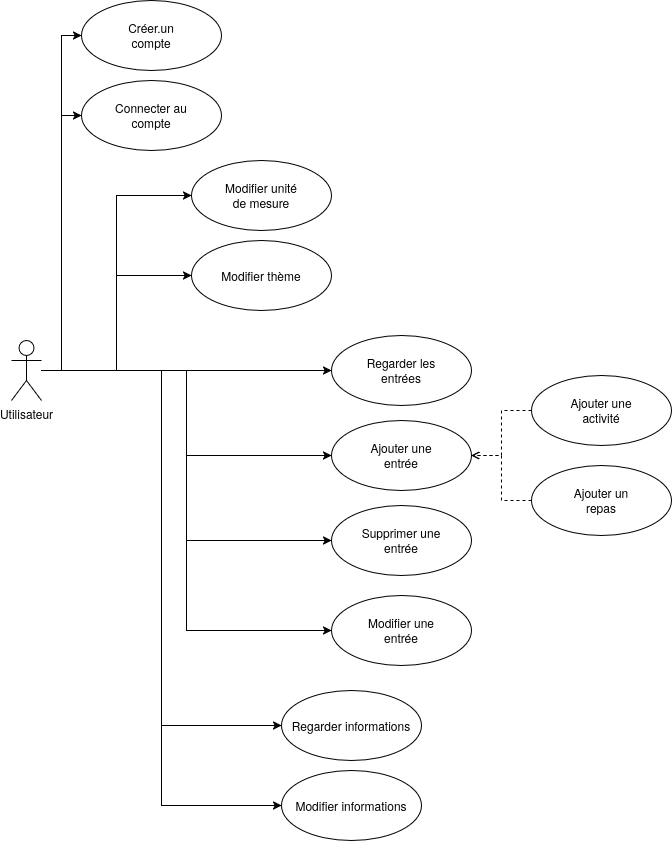

The diagram above was exported from draw.io. Its source (the exported page's mxGraphModel, read from the mxfile embedded in the PNG):
<mxGraphModel dx="1666" dy="1120" grid="1" gridSize="10" guides="1" tooltips="1" connect="1" arrows="1" fold="1" page="1" pageScale="1" pageWidth="850" pageHeight="1100" background="none" math="0" shadow="0">
  <root>
    <mxCell id="0" />
    <mxCell id="1" parent="0" />
    <mxCell id="PPLuoB_U-SN3qD0wkGzH-12" edge="1" parent="1" source="PPLuoB_U-SN3qD0wkGzH-1" style="edgeStyle=orthogonalEdgeStyle;rounded=0;orthogonalLoop=1;jettySize=auto;html=1;" target="PPLuoB_U-SN3qD0wkGzH-9">
      <mxGeometry relative="1" as="geometry" />
    </mxCell>
    <mxCell id="PPLuoB_U-SN3qD0wkGzH-13" edge="1" parent="1" source="PPLuoB_U-SN3qD0wkGzH-1" style="edgeStyle=orthogonalEdgeStyle;rounded=0;orthogonalLoop=1;jettySize=auto;html=1;entryX=0;entryY=0.5;entryDx=0;entryDy=0;" target="PPLuoB_U-SN3qD0wkGzH-6">
      <mxGeometry relative="1" as="geometry" />
    </mxCell>
    <mxCell id="PPLuoB_U-SN3qD0wkGzH-14" edge="1" parent="1" source="PPLuoB_U-SN3qD0wkGzH-1" style="edgeStyle=orthogonalEdgeStyle;rounded=0;orthogonalLoop=1;jettySize=auto;html=1;entryX=0;entryY=0.5;entryDx=0;entryDy=0;" target="PPLuoB_U-SN3qD0wkGzH-7">
      <mxGeometry relative="1" as="geometry" />
    </mxCell>
    <mxCell id="PPLuoB_U-SN3qD0wkGzH-15" edge="1" parent="1" source="PPLuoB_U-SN3qD0wkGzH-1" style="edgeStyle=orthogonalEdgeStyle;rounded=0;orthogonalLoop=1;jettySize=auto;html=1;entryX=0;entryY=0.5;entryDx=0;entryDy=0;" target="PPLuoB_U-SN3qD0wkGzH-8">
      <mxGeometry relative="1" as="geometry" />
    </mxCell>
    <mxCell id="PPLuoB_U-SN3qD0wkGzH-16" edge="1" parent="1" source="PPLuoB_U-SN3qD0wkGzH-1" style="edgeStyle=orthogonalEdgeStyle;rounded=0;orthogonalLoop=1;jettySize=auto;html=1;entryX=0;entryY=0.5;entryDx=0;entryDy=0;" target="PPLuoB_U-SN3qD0wkGzH-3">
      <mxGeometry relative="1" as="geometry" />
    </mxCell>
    <mxCell id="PPLuoB_U-SN3qD0wkGzH-17" edge="1" parent="1" source="PPLuoB_U-SN3qD0wkGzH-1" style="edgeStyle=orthogonalEdgeStyle;rounded=0;orthogonalLoop=1;jettySize=auto;html=1;entryX=0;entryY=0.5;entryDx=0;entryDy=0;" target="PPLuoB_U-SN3qD0wkGzH-2">
      <mxGeometry relative="1" as="geometry" />
    </mxCell>
    <mxCell id="CNGMiPhXOZ0o0LUjneoU-6" edge="1" parent="1" source="PPLuoB_U-SN3qD0wkGzH-1" style="edgeStyle=orthogonalEdgeStyle;rounded=0;orthogonalLoop=1;jettySize=auto;html=1;entryX=0;entryY=0.5;entryDx=0;entryDy=0;" target="CNGMiPhXOZ0o0LUjneoU-2">
      <mxGeometry relative="1" as="geometry" />
    </mxCell>
    <mxCell id="CNGMiPhXOZ0o0LUjneoU-7" edge="1" parent="1" source="PPLuoB_U-SN3qD0wkGzH-1" style="edgeStyle=orthogonalEdgeStyle;rounded=0;orthogonalLoop=1;jettySize=auto;html=1;entryX=0;entryY=0.5;entryDx=0;entryDy=0;" target="CNGMiPhXOZ0o0LUjneoU-3">
      <mxGeometry relative="1" as="geometry" />
    </mxCell>
    <mxCell id="CNGMiPhXOZ0o0LUjneoU-8" edge="1" parent="1" source="PPLuoB_U-SN3qD0wkGzH-1" style="edgeStyle=orthogonalEdgeStyle;rounded=0;orthogonalLoop=1;jettySize=auto;html=1;entryX=0;entryY=0.5;entryDx=0;entryDy=0;" target="CNGMiPhXOZ0o0LUjneoU-4">
      <mxGeometry relative="1" as="geometry" />
    </mxCell>
    <mxCell id="CNGMiPhXOZ0o0LUjneoU-9" edge="1" parent="1" source="PPLuoB_U-SN3qD0wkGzH-1" style="edgeStyle=orthogonalEdgeStyle;rounded=0;orthogonalLoop=1;jettySize=auto;html=1;entryX=0;entryY=0.5;entryDx=0;entryDy=0;" target="CNGMiPhXOZ0o0LUjneoU-5">
      <mxGeometry relative="1" as="geometry" />
    </mxCell>
    <mxCell id="PPLuoB_U-SN3qD0wkGzH-1" parent="1" style="shape=umlActor;verticalLabelPosition=bottom;verticalAlign=top;html=1;outlineConnect=0;" value="Utilisateur" vertex="1">
      <mxGeometry height="60" width="30" x="110" y="420" as="geometry" />
    </mxCell>
    <mxCell id="PPLuoB_U-SN3qD0wkGzH-2" parent="1" style="ellipse;whiteSpace=wrap;html=1;" value="Créer.un&lt;br&gt;&lt;div&gt;compte&lt;/div&gt;" vertex="1">
      <mxGeometry height="70" width="140" x="180" y="80" as="geometry" />
    </mxCell>
    <mxCell id="PPLuoB_U-SN3qD0wkGzH-3" parent="1" style="ellipse;whiteSpace=wrap;html=1;" value="Connecter au&lt;br&gt;&lt;div&gt;compte&lt;/div&gt;" vertex="1">
      <mxGeometry height="70" width="140" x="180" y="160" as="geometry" />
    </mxCell>
    <mxCell id="PPLuoB_U-SN3qD0wkGzH-10" edge="1" parent="1" source="PPLuoB_U-SN3qD0wkGzH-4" style="edgeStyle=orthogonalEdgeStyle;rounded=0;orthogonalLoop=1;jettySize=auto;html=1;entryX=1;entryY=0.5;entryDx=0;entryDy=0;dashed=1;endArrow=open;endFill=0;" target="PPLuoB_U-SN3qD0wkGzH-6">
      <mxGeometry relative="1" as="geometry" />
    </mxCell>
    <mxCell id="PPLuoB_U-SN3qD0wkGzH-4" parent="1" style="ellipse;whiteSpace=wrap;html=1;" value="Ajouter une&lt;div&gt;activité&lt;/div&gt;" vertex="1">
      <mxGeometry height="70" width="140" x="630" y="455" as="geometry" />
    </mxCell>
    <mxCell id="PPLuoB_U-SN3qD0wkGzH-11" edge="1" parent="1" source="PPLuoB_U-SN3qD0wkGzH-5" style="edgeStyle=orthogonalEdgeStyle;rounded=0;orthogonalLoop=1;jettySize=auto;html=1;entryX=1;entryY=0.5;entryDx=0;entryDy=0;dashed=1;endArrow=open;endFill=0;" target="PPLuoB_U-SN3qD0wkGzH-6">
      <mxGeometry relative="1" as="geometry" />
    </mxCell>
    <mxCell id="PPLuoB_U-SN3qD0wkGzH-5" parent="1" style="ellipse;whiteSpace=wrap;html=1;" value="Ajouter un&lt;div&gt;repas&lt;/div&gt;" vertex="1">
      <mxGeometry height="70" width="140" x="630" y="545" as="geometry" />
    </mxCell>
    <mxCell id="PPLuoB_U-SN3qD0wkGzH-6" parent="1" style="ellipse;whiteSpace=wrap;html=1;" value="Ajouter une&lt;br&gt;entrée" vertex="1">
      <mxGeometry height="70" width="140" x="430" y="500" as="geometry" />
    </mxCell>
    <mxCell id="PPLuoB_U-SN3qD0wkGzH-7" parent="1" style="ellipse;whiteSpace=wrap;html=1;" value="&lt;div&gt;Supprimer une&lt;/div&gt;entrée" vertex="1">
      <mxGeometry height="70" width="140" x="430" y="585" as="geometry" />
    </mxCell>
    <mxCell id="PPLuoB_U-SN3qD0wkGzH-8" parent="1" style="ellipse;whiteSpace=wrap;html=1;" value="&lt;div&gt;Modifier une&lt;/div&gt;entrée" vertex="1">
      <mxGeometry height="70" width="140" x="430" y="675" as="geometry" />
    </mxCell>
    <mxCell id="PPLuoB_U-SN3qD0wkGzH-9" parent="1" style="ellipse;whiteSpace=wrap;html=1;" value="Regarder les&lt;br&gt;entrées" vertex="1">
      <mxGeometry height="70" width="140" x="430" y="415" as="geometry" />
    </mxCell>
    <mxCell id="CNGMiPhXOZ0o0LUjneoU-2" parent="1" style="ellipse;whiteSpace=wrap;html=1;" value="Regarder informations" vertex="1">
      <mxGeometry height="70" width="140" x="380" y="770" as="geometry" />
    </mxCell>
    <mxCell id="CNGMiPhXOZ0o0LUjneoU-3" parent="1" style="ellipse;whiteSpace=wrap;html=1;" value="Modifier informations" vertex="1">
      <mxGeometry height="70" width="140" x="380" y="850" as="geometry" />
    </mxCell>
    <mxCell id="CNGMiPhXOZ0o0LUjneoU-4" parent="1" style="ellipse;whiteSpace=wrap;html=1;" value="Modifier unité&lt;br&gt;de mesure" vertex="1">
      <mxGeometry height="70" width="140" x="290" y="240" as="geometry" />
    </mxCell>
    <mxCell id="CNGMiPhXOZ0o0LUjneoU-5" parent="1" style="ellipse;whiteSpace=wrap;html=1;" value="Modifier thème" vertex="1">
      <mxGeometry height="70" width="140" x="290" y="320" as="geometry" />
    </mxCell>
  </root>
</mxGraphModel>